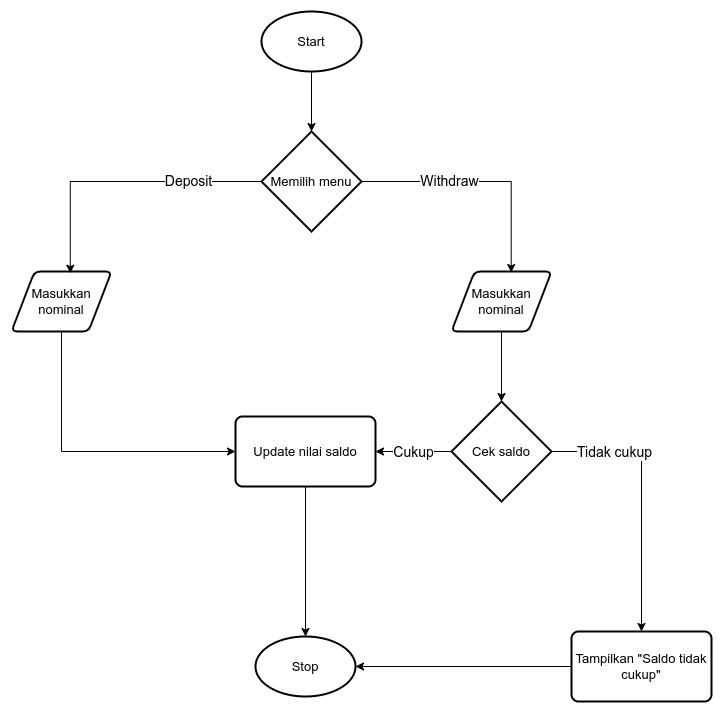

The diagram above was exported from draw.io. Its source (the exported page's mxGraphModel, read from the mxfile embedded in the PNG):
<mxGraphModel dx="1026" dy="521" grid="1" gridSize="10" guides="1" tooltips="1" connect="1" arrows="1" fold="1" page="1" pageScale="1" pageWidth="827" pageHeight="1169" math="0" shadow="0">
  <root>
    <mxCell id="0" />
    <mxCell id="1" parent="0" />
    <mxCell id="2ZsAog1Dqaq2cMdNo10I-1" value="Start" style="strokeWidth=2;html=1;shape=mxgraph.flowchart.start_1;whiteSpace=wrap;fontSize=13;" vertex="1" parent="1">
      <mxGeometry x="340" y="30" width="100" height="60" as="geometry" />
    </mxCell>
    <mxCell id="2ZsAog1Dqaq2cMdNo10I-2" value="Memilih menu" style="strokeWidth=2;html=1;shape=mxgraph.flowchart.decision;whiteSpace=wrap;fontSize=13;" vertex="1" parent="1">
      <mxGeometry x="340" y="150" width="100" height="100" as="geometry" />
    </mxCell>
    <mxCell id="2ZsAog1Dqaq2cMdNo10I-3" value="Masukkan nominal" style="shape=parallelogram;html=1;strokeWidth=2;perimeter=parallelogramPerimeter;whiteSpace=wrap;rounded=1;arcSize=12;size=0.23;fontSize=13;" vertex="1" parent="1">
      <mxGeometry x="530" y="290" width="100" height="60" as="geometry" />
    </mxCell>
    <mxCell id="2ZsAog1Dqaq2cMdNo10I-14" style="edgeStyle=orthogonalEdgeStyle;rounded=0;orthogonalLoop=1;jettySize=auto;html=1;exitX=1;exitY=0.5;exitDx=0;exitDy=0;exitPerimeter=0;entryX=0.5;entryY=0;entryDx=0;entryDy=0;" edge="1" parent="1" source="2ZsAog1Dqaq2cMdNo10I-4" target="2ZsAog1Dqaq2cMdNo10I-13">
      <mxGeometry relative="1" as="geometry" />
    </mxCell>
    <mxCell id="2ZsAog1Dqaq2cMdNo10I-21" value="&lt;font style=&quot;font-size: 14px;&quot;&gt;Tidak cukup&lt;/font&gt;" style="edgeLabel;html=1;align=center;verticalAlign=middle;resizable=0;points=[];" vertex="1" connectable="0" parent="2ZsAog1Dqaq2cMdNo10I-14">
      <mxGeometry x="-0.5407" relative="1" as="geometry">
        <mxPoint as="offset" />
      </mxGeometry>
    </mxCell>
    <mxCell id="2ZsAog1Dqaq2cMdNo10I-16" style="edgeStyle=orthogonalEdgeStyle;rounded=0;orthogonalLoop=1;jettySize=auto;html=1;exitX=0;exitY=0.5;exitDx=0;exitDy=0;exitPerimeter=0;entryX=1;entryY=0.5;entryDx=0;entryDy=0;" edge="1" parent="1" source="2ZsAog1Dqaq2cMdNo10I-4" target="2ZsAog1Dqaq2cMdNo10I-5">
      <mxGeometry relative="1" as="geometry" />
    </mxCell>
    <mxCell id="2ZsAog1Dqaq2cMdNo10I-22" value="&lt;font style=&quot;font-size: 14px;&quot;&gt;Cukup&lt;/font&gt;" style="edgeLabel;html=1;align=center;verticalAlign=middle;resizable=0;points=[];" vertex="1" connectable="0" parent="2ZsAog1Dqaq2cMdNo10I-16">
      <mxGeometry x="0.0263" relative="1" as="geometry">
        <mxPoint as="offset" />
      </mxGeometry>
    </mxCell>
    <mxCell id="2ZsAog1Dqaq2cMdNo10I-4" value="Cek saldo" style="strokeWidth=2;html=1;shape=mxgraph.flowchart.decision;whiteSpace=wrap;fontSize=13;" vertex="1" parent="1">
      <mxGeometry x="530" y="420" width="100" height="100" as="geometry" />
    </mxCell>
    <mxCell id="2ZsAog1Dqaq2cMdNo10I-5" value="Update nilai saldo" style="rounded=1;whiteSpace=wrap;html=1;absoluteArcSize=1;arcSize=14;strokeWidth=2;fontSize=13;" vertex="1" parent="1">
      <mxGeometry x="314" y="435" width="140" height="70" as="geometry" />
    </mxCell>
    <mxCell id="2ZsAog1Dqaq2cMdNo10I-6" value="Stop" style="strokeWidth=2;html=1;shape=mxgraph.flowchart.start_1;whiteSpace=wrap;fontSize=13;" vertex="1" parent="1">
      <mxGeometry x="334" y="655" width="100" height="60" as="geometry" />
    </mxCell>
    <mxCell id="2ZsAog1Dqaq2cMdNo10I-18" style="edgeStyle=orthogonalEdgeStyle;rounded=0;orthogonalLoop=1;jettySize=auto;html=1;exitX=0.5;exitY=1;exitDx=0;exitDy=0;entryX=0;entryY=0.5;entryDx=0;entryDy=0;" edge="1" parent="1" source="2ZsAog1Dqaq2cMdNo10I-7" target="2ZsAog1Dqaq2cMdNo10I-5">
      <mxGeometry relative="1" as="geometry" />
    </mxCell>
    <mxCell id="2ZsAog1Dqaq2cMdNo10I-7" value="Masukkan nominal" style="shape=parallelogram;html=1;strokeWidth=2;perimeter=parallelogramPerimeter;whiteSpace=wrap;rounded=1;arcSize=12;size=0.23;fontSize=13;" vertex="1" parent="1">
      <mxGeometry x="90" y="290" width="100" height="60" as="geometry" />
    </mxCell>
    <mxCell id="2ZsAog1Dqaq2cMdNo10I-8" style="edgeStyle=orthogonalEdgeStyle;rounded=0;orthogonalLoop=1;jettySize=auto;html=1;exitX=0.5;exitY=1;exitDx=0;exitDy=0;exitPerimeter=0;entryX=0.5;entryY=0;entryDx=0;entryDy=0;entryPerimeter=0;" edge="1" parent="1" source="2ZsAog1Dqaq2cMdNo10I-1" target="2ZsAog1Dqaq2cMdNo10I-2">
      <mxGeometry relative="1" as="geometry" />
    </mxCell>
    <mxCell id="2ZsAog1Dqaq2cMdNo10I-9" style="edgeStyle=orthogonalEdgeStyle;rounded=0;orthogonalLoop=1;jettySize=auto;html=1;exitX=0;exitY=0.5;exitDx=0;exitDy=0;exitPerimeter=0;entryX=0.588;entryY=0.029;entryDx=0;entryDy=0;entryPerimeter=0;" edge="1" parent="1" source="2ZsAog1Dqaq2cMdNo10I-2" target="2ZsAog1Dqaq2cMdNo10I-7">
      <mxGeometry relative="1" as="geometry" />
    </mxCell>
    <mxCell id="2ZsAog1Dqaq2cMdNo10I-20" value="&lt;font style=&quot;font-size: 14px;&quot;&gt;Deposit&lt;/font&gt;" style="edgeLabel;html=1;align=center;verticalAlign=middle;resizable=0;points=[];" vertex="1" connectable="0" parent="2ZsAog1Dqaq2cMdNo10I-9">
      <mxGeometry x="-0.4769" y="-1" relative="1" as="geometry">
        <mxPoint as="offset" />
      </mxGeometry>
    </mxCell>
    <mxCell id="2ZsAog1Dqaq2cMdNo10I-10" style="edgeStyle=orthogonalEdgeStyle;rounded=0;orthogonalLoop=1;jettySize=auto;html=1;exitX=1;exitY=0.5;exitDx=0;exitDy=0;exitPerimeter=0;entryX=0.597;entryY=0.017;entryDx=0;entryDy=0;entryPerimeter=0;" edge="1" parent="1" source="2ZsAog1Dqaq2cMdNo10I-2" target="2ZsAog1Dqaq2cMdNo10I-3">
      <mxGeometry relative="1" as="geometry" />
    </mxCell>
    <mxCell id="2ZsAog1Dqaq2cMdNo10I-19" value="&lt;font style=&quot;font-size: 14px;&quot;&gt;Withdraw&lt;/font&gt;" style="edgeLabel;html=1;align=center;verticalAlign=middle;resizable=0;points=[];" vertex="1" connectable="0" parent="2ZsAog1Dqaq2cMdNo10I-10">
      <mxGeometry x="-0.2772" y="1" relative="1" as="geometry">
        <mxPoint as="offset" />
      </mxGeometry>
    </mxCell>
    <mxCell id="2ZsAog1Dqaq2cMdNo10I-11" style="edgeStyle=orthogonalEdgeStyle;rounded=0;orthogonalLoop=1;jettySize=auto;html=1;exitX=0.5;exitY=1;exitDx=0;exitDy=0;entryX=0.5;entryY=0;entryDx=0;entryDy=0;entryPerimeter=0;" edge="1" parent="1" source="2ZsAog1Dqaq2cMdNo10I-3" target="2ZsAog1Dqaq2cMdNo10I-4">
      <mxGeometry relative="1" as="geometry" />
    </mxCell>
    <mxCell id="2ZsAog1Dqaq2cMdNo10I-13" value="Tampilkan &quot;Saldo tidak cukup&quot;" style="rounded=1;whiteSpace=wrap;html=1;absoluteArcSize=1;arcSize=14;strokeWidth=2;fontSize=13;" vertex="1" parent="1">
      <mxGeometry x="650" y="650" width="140" height="70" as="geometry" />
    </mxCell>
    <mxCell id="2ZsAog1Dqaq2cMdNo10I-15" style="edgeStyle=orthogonalEdgeStyle;rounded=0;orthogonalLoop=1;jettySize=auto;html=1;exitX=0;exitY=0.5;exitDx=0;exitDy=0;entryX=1;entryY=0.5;entryDx=0;entryDy=0;entryPerimeter=0;" edge="1" parent="1" source="2ZsAog1Dqaq2cMdNo10I-13" target="2ZsAog1Dqaq2cMdNo10I-6">
      <mxGeometry relative="1" as="geometry" />
    </mxCell>
    <mxCell id="2ZsAog1Dqaq2cMdNo10I-17" style="edgeStyle=orthogonalEdgeStyle;rounded=0;orthogonalLoop=1;jettySize=auto;html=1;exitX=0.5;exitY=1;exitDx=0;exitDy=0;entryX=0.5;entryY=0;entryDx=0;entryDy=0;entryPerimeter=0;" edge="1" parent="1" source="2ZsAog1Dqaq2cMdNo10I-5" target="2ZsAog1Dqaq2cMdNo10I-6">
      <mxGeometry relative="1" as="geometry" />
    </mxCell>
  </root>
</mxGraphModel>